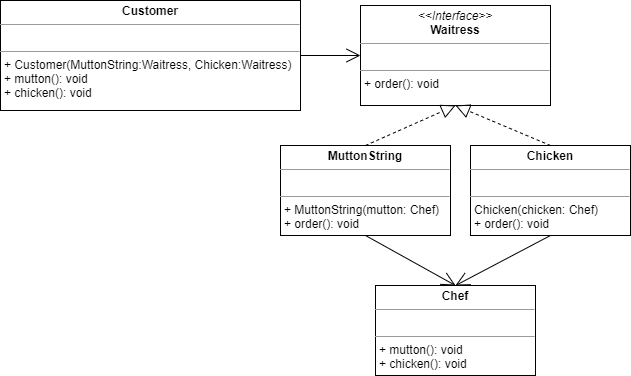

The diagram above was exported from draw.io. Its source (the exported page's mxGraphModel, read from the mxfile embedded in the PNG):
<mxGraphModel dx="1502" dy="685" grid="1" gridSize="10" guides="1" tooltips="1" connect="1" arrows="1" fold="1" page="1" pageScale="1" pageWidth="827" pageHeight="1169" math="0" shadow="0">
  <root>
    <mxCell id="WIyWlLk6GJQsqaUBKTNV-0" />
    <mxCell id="WIyWlLk6GJQsqaUBKTNV-1" parent="WIyWlLk6GJQsqaUBKTNV-0" />
    <mxCell id="JBJ3yHDzxc_plCpbq7he-1" value="&lt;p style=&quot;margin: 0px ; margin-top: 4px ; text-align: center&quot;&gt;&lt;b&gt;Customer&lt;/b&gt;&lt;/p&gt;&lt;hr size=&quot;1&quot;&gt;&lt;p style=&quot;margin: 0px ; margin-left: 4px&quot;&gt;&lt;br&gt;&lt;/p&gt;&lt;hr size=&quot;1&quot;&gt;&lt;p style=&quot;margin: 0px ; margin-left: 4px&quot;&gt;+ Customer(MuttonString:Waitress, Chicken:Waitress)&lt;/p&gt;&lt;p style=&quot;margin: 0px ; margin-left: 4px&quot;&gt;+ mutton(): void&lt;/p&gt;&lt;p style=&quot;margin: 0px ; margin-left: 4px&quot;&gt;+ chicken(): void&lt;/p&gt;&lt;p style=&quot;margin: 0px ; margin-left: 4px&quot;&gt;&lt;br&gt;&lt;/p&gt;" style="verticalAlign=top;align=left;overflow=fill;fontSize=12;fontFamily=Helvetica;html=1;hachureGap=4;pointerEvents=0;fontSource=https%3A%2F%2Ffonts.googleapis.com%2Fcss%3Ffamily%3DArchitects%2BDaughter;" vertex="1" parent="WIyWlLk6GJQsqaUBKTNV-1">
      <mxGeometry x="280" y="155" width="300" height="110" as="geometry" />
    </mxCell>
    <mxCell id="JBJ3yHDzxc_plCpbq7he-2" value="&lt;p style=&quot;margin: 0px ; margin-top: 4px ; text-align: center&quot;&gt;&lt;i&gt;&amp;lt;&amp;lt;Interface&amp;gt;&amp;gt;&lt;/i&gt;&lt;br&gt;&lt;b&gt;Waitress&lt;/b&gt;&lt;/p&gt;&lt;hr size=&quot;1&quot;&gt;&lt;p style=&quot;margin: 0px ; margin-left: 4px&quot;&gt;&lt;br&gt;&lt;/p&gt;&lt;hr size=&quot;1&quot;&gt;&lt;p style=&quot;margin: 0px ; margin-left: 4px&quot;&gt;+ order(): void&lt;/p&gt;" style="verticalAlign=top;align=left;overflow=fill;fontSize=12;fontFamily=Helvetica;html=1;hachureGap=4;pointerEvents=0;fontSource=https%3A%2F%2Ffonts.googleapis.com%2Fcss%3Ffamily%3DArchitects%2BDaughter;" vertex="1" parent="WIyWlLk6GJQsqaUBKTNV-1">
      <mxGeometry x="640" y="160" width="190" height="100" as="geometry" />
    </mxCell>
    <mxCell id="JBJ3yHDzxc_plCpbq7he-3" value="&lt;p style=&quot;margin: 0px ; margin-top: 4px ; text-align: center&quot;&gt;&lt;b&gt;MuttonString&lt;/b&gt;&lt;/p&gt;&lt;hr size=&quot;1&quot;&gt;&lt;p style=&quot;margin: 0px ; margin-left: 4px&quot;&gt;&lt;br&gt;&lt;/p&gt;&lt;hr size=&quot;1&quot;&gt;&lt;p style=&quot;margin: 0px ; margin-left: 4px&quot;&gt;+ MuttonString(mutton: Chef)&lt;/p&gt;&lt;p style=&quot;margin: 0px ; margin-left: 4px&quot;&gt;+ order(): void&lt;/p&gt;" style="verticalAlign=top;align=left;overflow=fill;fontSize=12;fontFamily=Helvetica;html=1;hachureGap=4;pointerEvents=0;fontSource=https%3A%2F%2Ffonts.googleapis.com%2Fcss%3Ffamily%3DArchitects%2BDaughter;" vertex="1" parent="WIyWlLk6GJQsqaUBKTNV-1">
      <mxGeometry x="560" y="300" width="170" height="90" as="geometry" />
    </mxCell>
    <mxCell id="JBJ3yHDzxc_plCpbq7he-4" value="&lt;p style=&quot;margin: 0px ; margin-top: 4px ; text-align: center&quot;&gt;&lt;b&gt;Chicken&lt;/b&gt;&lt;/p&gt;&lt;hr size=&quot;1&quot;&gt;&lt;p style=&quot;margin: 0px ; margin-left: 4px&quot;&gt;&lt;br&gt;&lt;/p&gt;&lt;hr size=&quot;1&quot;&gt;&lt;p style=&quot;margin: 0px ; margin-left: 4px&quot;&gt;Chicken(chicken: Chef)&lt;/p&gt;&lt;p style=&quot;margin: 0px ; margin-left: 4px&quot;&gt;+ order(): void&lt;/p&gt;" style="verticalAlign=top;align=left;overflow=fill;fontSize=12;fontFamily=Helvetica;html=1;hachureGap=4;pointerEvents=0;fontSource=https%3A%2F%2Ffonts.googleapis.com%2Fcss%3Ffamily%3DArchitects%2BDaughter;" vertex="1" parent="WIyWlLk6GJQsqaUBKTNV-1">
      <mxGeometry x="750" y="300" width="160" height="90" as="geometry" />
    </mxCell>
    <mxCell id="JBJ3yHDzxc_plCpbq7he-5" value="&lt;p style=&quot;margin: 0px ; margin-top: 4px ; text-align: center&quot;&gt;&lt;b&gt;Chef&lt;/b&gt;&lt;/p&gt;&lt;hr size=&quot;1&quot;&gt;&lt;p style=&quot;margin: 0px ; margin-left: 4px&quot;&gt;&lt;br&gt;&lt;/p&gt;&lt;hr size=&quot;1&quot;&gt;&lt;p style=&quot;margin: 0px ; margin-left: 4px&quot;&gt;+ mutton(): void&lt;/p&gt;&lt;p style=&quot;margin: 0px ; margin-left: 4px&quot;&gt;+ chicken(): void&lt;/p&gt;" style="verticalAlign=top;align=left;overflow=fill;fontSize=12;fontFamily=Helvetica;html=1;hachureGap=4;pointerEvents=0;fontSource=https%3A%2F%2Ffonts.googleapis.com%2Fcss%3Ffamily%3DArchitects%2BDaughter;" vertex="1" parent="WIyWlLk6GJQsqaUBKTNV-1">
      <mxGeometry x="655" y="440" width="160" height="90" as="geometry" />
    </mxCell>
    <mxCell id="JBJ3yHDzxc_plCpbq7he-6" value="" style="endArrow=open;endFill=1;endSize=12;html=1;rounded=0;hachureGap=4;fontFamily=Architects Daughter;fontSource=https%3A%2F%2Ffonts.googleapis.com%2Fcss%3Ffamily%3DArchitects%2BDaughter;fontSize=16;sourcePerimeterSpacing=8;targetPerimeterSpacing=8;edgeStyle=none;exitX=1;exitY=0.5;exitDx=0;exitDy=0;entryX=0;entryY=0.5;entryDx=0;entryDy=0;" edge="1" parent="WIyWlLk6GJQsqaUBKTNV-1" source="JBJ3yHDzxc_plCpbq7he-1" target="JBJ3yHDzxc_plCpbq7he-2">
      <mxGeometry width="160" relative="1" as="geometry">
        <mxPoint x="430" y="350" as="sourcePoint" />
        <mxPoint x="590" y="350" as="targetPoint" />
      </mxGeometry>
    </mxCell>
    <mxCell id="JBJ3yHDzxc_plCpbq7he-7" value="" style="endArrow=open;endFill=1;endSize=12;html=1;rounded=0;hachureGap=4;fontFamily=Architects Daughter;fontSource=https%3A%2F%2Ffonts.googleapis.com%2Fcss%3Ffamily%3DArchitects%2BDaughter;fontSize=16;sourcePerimeterSpacing=8;targetPerimeterSpacing=8;edgeStyle=none;exitX=0.5;exitY=1;exitDx=0;exitDy=0;entryX=0.5;entryY=0;entryDx=0;entryDy=0;" edge="1" parent="WIyWlLk6GJQsqaUBKTNV-1" source="JBJ3yHDzxc_plCpbq7he-4" target="JBJ3yHDzxc_plCpbq7he-5">
      <mxGeometry width="160" relative="1" as="geometry">
        <mxPoint x="590" y="220" as="sourcePoint" />
        <mxPoint x="650" y="220" as="targetPoint" />
      </mxGeometry>
    </mxCell>
    <mxCell id="JBJ3yHDzxc_plCpbq7he-8" value="" style="endArrow=open;endFill=1;endSize=12;html=1;rounded=0;hachureGap=4;fontFamily=Architects Daughter;fontSource=https%3A%2F%2Ffonts.googleapis.com%2Fcss%3Ffamily%3DArchitects%2BDaughter;fontSize=16;sourcePerimeterSpacing=8;targetPerimeterSpacing=8;edgeStyle=none;exitX=0.5;exitY=1;exitDx=0;exitDy=0;entryX=0.5;entryY=0;entryDx=0;entryDy=0;" edge="1" parent="WIyWlLk6GJQsqaUBKTNV-1" source="JBJ3yHDzxc_plCpbq7he-3" target="JBJ3yHDzxc_plCpbq7he-5">
      <mxGeometry width="160" relative="1" as="geometry">
        <mxPoint x="600" y="230" as="sourcePoint" />
        <mxPoint x="660" y="230" as="targetPoint" />
      </mxGeometry>
    </mxCell>
    <mxCell id="JBJ3yHDzxc_plCpbq7he-9" value="" style="endArrow=block;dashed=1;endFill=0;endSize=12;html=1;rounded=0;hachureGap=4;fontFamily=Architects Daughter;fontSource=https%3A%2F%2Ffonts.googleapis.com%2Fcss%3Ffamily%3DArchitects%2BDaughter;fontSize=16;sourcePerimeterSpacing=8;targetPerimeterSpacing=8;edgeStyle=none;entryX=0.5;entryY=1;entryDx=0;entryDy=0;exitX=0.5;exitY=0;exitDx=0;exitDy=0;" edge="1" parent="WIyWlLk6GJQsqaUBKTNV-1" source="JBJ3yHDzxc_plCpbq7he-3" target="JBJ3yHDzxc_plCpbq7he-2">
      <mxGeometry width="160" relative="1" as="geometry">
        <mxPoint x="430" y="350" as="sourcePoint" />
        <mxPoint x="590" y="350" as="targetPoint" />
      </mxGeometry>
    </mxCell>
    <mxCell id="JBJ3yHDzxc_plCpbq7he-11" value="" style="endArrow=block;dashed=1;endFill=0;endSize=12;html=1;rounded=0;hachureGap=4;fontFamily=Architects Daughter;fontSource=https%3A%2F%2Ffonts.googleapis.com%2Fcss%3Ffamily%3DArchitects%2BDaughter;fontSize=16;sourcePerimeterSpacing=8;targetPerimeterSpacing=8;edgeStyle=none;entryX=0.5;entryY=1;entryDx=0;entryDy=0;exitX=0.5;exitY=0;exitDx=0;exitDy=0;" edge="1" parent="WIyWlLk6GJQsqaUBKTNV-1" source="JBJ3yHDzxc_plCpbq7he-4" target="JBJ3yHDzxc_plCpbq7he-2">
      <mxGeometry width="160" relative="1" as="geometry">
        <mxPoint x="655" y="310" as="sourcePoint" />
        <mxPoint x="745" y="270" as="targetPoint" />
      </mxGeometry>
    </mxCell>
  </root>
</mxGraphModel>